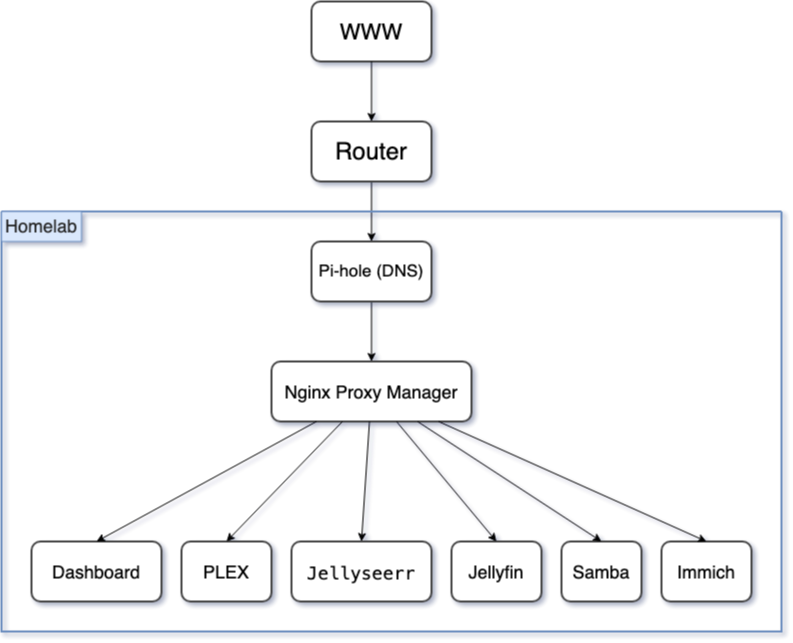

The diagram above was exported from draw.io. Its source (the exported page's mxGraphModel, read from the mxfile embedded in the PNG):
<mxGraphModel dx="990" dy="811" grid="1" gridSize="10" guides="1" tooltips="1" connect="1" arrows="1" fold="1" page="1" pageScale="1" pageWidth="850" pageHeight="1100" background="#FFFFFF" math="0" shadow="1">
  <root>
    <mxCell id="0" />
    <mxCell id="1" parent="0" />
    <mxCell id="pSL0RdxL3CMhLZvK4lBo-2" value="&lt;font style=&quot;font-size: 22px;&quot;&gt;WWW&lt;/font&gt;" style="rounded=1;whiteSpace=wrap;html=1;strokeColor=#474747;gradientColor=none;fillColor=default;strokeWidth=2;spacingTop=3;" vertex="1" parent="1">
      <mxGeometry x="360" y="70" width="120" height="60" as="geometry" />
    </mxCell>
    <mxCell id="pSL0RdxL3CMhLZvK4lBo-3" value="" style="endArrow=classic;html=1;rounded=0;exitX=0.5;exitY=1;exitDx=0;exitDy=0;entryX=0.5;entryY=0;entryDx=0;entryDy=0;" edge="1" parent="1" source="pSL0RdxL3CMhLZvK4lBo-2" target="pSL0RdxL3CMhLZvK4lBo-17">
      <mxGeometry width="50" height="50" relative="1" as="geometry">
        <mxPoint x="410" y="430" as="sourcePoint" />
        <mxPoint x="420" y="210" as="targetPoint" />
      </mxGeometry>
    </mxCell>
    <mxCell id="pSL0RdxL3CMhLZvK4lBo-9" value="" style="endArrow=classic;html=1;rounded=0;exitX=0.5;exitY=1;exitDx=0;exitDy=0;entryX=0.5;entryY=0;entryDx=0;entryDy=0;" edge="1" parent="1" source="pSL0RdxL3CMhLZvK4lBo-17">
      <mxGeometry width="50" height="50" relative="1" as="geometry">
        <mxPoint x="420" y="270" as="sourcePoint" />
        <mxPoint x="420" y="310" as="targetPoint" />
      </mxGeometry>
    </mxCell>
    <mxCell id="pSL0RdxL3CMhLZvK4lBo-10" value="" style="endArrow=classic;html=1;rounded=0;exitX=0.5;exitY=1;exitDx=0;exitDy=0;entryX=0.5;entryY=0;entryDx=0;entryDy=0;" edge="1" parent="1" target="pSL0RdxL3CMhLZvK4lBo-20">
      <mxGeometry width="50" height="50" relative="1" as="geometry">
        <mxPoint x="420" y="370" as="sourcePoint" />
        <mxPoint x="490" y="590" as="targetPoint" />
      </mxGeometry>
    </mxCell>
    <mxCell id="pSL0RdxL3CMhLZvK4lBo-17" value="&lt;font style=&quot;font-size: 24px;&quot;&gt;Router&lt;/font&gt;" style="rounded=1;whiteSpace=wrap;html=1;strokeColor=#474747;gradientColor=none;fillColor=default;strokeWidth=2;spacingTop=2;" vertex="1" parent="1">
      <mxGeometry x="360" y="190" width="120" height="60" as="geometry" />
    </mxCell>
    <mxCell id="pSL0RdxL3CMhLZvK4lBo-19" value="&lt;font style=&quot;font-size: 17px;&quot;&gt;Pi-hole (DNS)&lt;/font&gt;" style="rounded=1;whiteSpace=wrap;html=1;strokeColor=#474747;gradientColor=none;fillColor=default;strokeWidth=2;" vertex="1" parent="1">
      <mxGeometry x="360" y="310" width="120" height="60" as="geometry" />
    </mxCell>
    <mxCell id="pSL0RdxL3CMhLZvK4lBo-20" value="&lt;font style=&quot;font-size: 18px;&quot;&gt;Nginx Proxy Manager&lt;/font&gt;" style="rounded=1;whiteSpace=wrap;html=1;strokeColor=#474747;gradientColor=none;fillColor=default;strokeWidth=2;verticalAlign=middle;spacing=2;spacingTop=4;" vertex="1" parent="1">
      <mxGeometry x="320" y="430" width="200" height="60" as="geometry" />
    </mxCell>
    <mxCell id="pSL0RdxL3CMhLZvK4lBo-22" value="&lt;font style=&quot;font-size: 18px;&quot;&gt;PLEX&lt;/font&gt;" style="rounded=1;whiteSpace=wrap;html=1;strokeColor=#474747;gradientColor=none;fillColor=default;strokeWidth=2;verticalAlign=middle;spacing=2;spacingTop=4;" vertex="1" parent="1">
      <mxGeometry x="230" y="610" width="90" height="60" as="geometry" />
    </mxCell>
    <mxCell id="pSL0RdxL3CMhLZvK4lBo-23" value="&lt;font face=&quot;Helvetica&quot; style=&quot;font-size: 18px;&quot;&gt;Dashboard&lt;/font&gt;" style="rounded=1;whiteSpace=wrap;html=1;strokeColor=#474747;gradientColor=none;fillColor=default;strokeWidth=2;verticalAlign=middle;spacing=2;spacingTop=4;" vertex="1" parent="1">
      <mxGeometry x="80" y="610" width="130" height="60" as="geometry" />
    </mxCell>
    <mxCell id="pSL0RdxL3CMhLZvK4lBo-24" value="&lt;font style=&quot;font-size: 18px;&quot;&gt;Samba&lt;/font&gt;" style="rounded=1;whiteSpace=wrap;html=1;strokeColor=#474747;gradientColor=none;fillColor=default;strokeWidth=2;verticalAlign=middle;spacing=2;spacingTop=4;" vertex="1" parent="1">
      <mxGeometry x="610" y="610" width="80" height="60" as="geometry" />
    </mxCell>
    <mxCell id="pSL0RdxL3CMhLZvK4lBo-25" value="&lt;font style=&quot;font-size: 18px;&quot;&gt;Immich&lt;/font&gt;" style="rounded=1;whiteSpace=wrap;html=1;strokeColor=#474747;gradientColor=none;fillColor=default;strokeWidth=2;verticalAlign=middle;spacing=2;spacingTop=4;" vertex="1" parent="1">
      <mxGeometry x="710" y="610" width="90" height="60" as="geometry" />
    </mxCell>
    <mxCell id="pSL0RdxL3CMhLZvK4lBo-26" value="&lt;pre&gt;&lt;div style=&quot;color: rgb(173, 173, 173); background-color: rgba(0, 0, 0, 0); font-family: &amp;quot;Menlo&amp;quot;, &amp;quot;monospace-fallback&amp;quot;, &amp;quot;monospace&amp;quot;;&quot;&gt;&lt;div&gt;&lt;font style=&quot;font-size: 18px; color: rgb(0, 0, 0);&quot;&gt;Jellyseerr&lt;/font&gt;&lt;/div&gt;&lt;/div&gt;&lt;/pre&gt;" style="rounded=1;whiteSpace=wrap;html=1;strokeColor=#474747;gradientColor=none;fillColor=default;strokeWidth=2;verticalAlign=middle;spacing=2;spacingTop=4;" vertex="1" parent="1">
      <mxGeometry x="340" y="610" width="140" height="60" as="geometry" />
    </mxCell>
    <mxCell id="pSL0RdxL3CMhLZvK4lBo-27" value="&lt;font style=&quot;font-size: 18px;&quot;&gt;Jellyfin&lt;/font&gt;" style="rounded=1;whiteSpace=wrap;html=1;strokeColor=#474747;gradientColor=none;fillColor=default;strokeWidth=2;verticalAlign=middle;spacing=2;spacingTop=4;" vertex="1" parent="1">
      <mxGeometry x="500" y="610" width="90" height="60" as="geometry" />
    </mxCell>
    <mxCell id="pSL0RdxL3CMhLZvK4lBo-28" value="" style="swimlane;startSize=0;strokeWidth=2;fillColor=#dae8fc;strokeColor=#6c8ebf;" vertex="1" parent="1">
      <mxGeometry x="50" y="280" width="780" height="420" as="geometry" />
    </mxCell>
    <mxCell id="pSL0RdxL3CMhLZvK4lBo-5" value="&lt;div&gt;&lt;font style=&quot;font-size: 18px;&quot;&gt;Homelab&lt;/font&gt;&lt;/div&gt;" style="text;html=1;align=center;verticalAlign=middle;whiteSpace=wrap;rounded=0;fillColor=#dae8fc;strokeColor=#6c8ebf;spacingTop=2;fontColor=#242424;" vertex="1" parent="pSL0RdxL3CMhLZvK4lBo-28">
      <mxGeometry width="80" height="30" as="geometry" />
    </mxCell>
    <mxCell id="pSL0RdxL3CMhLZvK4lBo-31" value="" style="endArrow=classic;html=1;rounded=0;entryX=0.5;entryY=0;entryDx=0;entryDy=0;" edge="1" parent="1" source="pSL0RdxL3CMhLZvK4lBo-20" target="pSL0RdxL3CMhLZvK4lBo-23">
      <mxGeometry width="50" height="50" relative="1" as="geometry">
        <mxPoint x="240" y="560" as="sourcePoint" />
        <mxPoint x="290" y="510" as="targetPoint" />
      </mxGeometry>
    </mxCell>
    <mxCell id="pSL0RdxL3CMhLZvK4lBo-32" value="" style="endArrow=classic;html=1;rounded=0;entryX=0.5;entryY=0;entryDx=0;entryDy=0;" edge="1" parent="1" source="pSL0RdxL3CMhLZvK4lBo-20" target="pSL0RdxL3CMhLZvK4lBo-22">
      <mxGeometry width="50" height="50" relative="1" as="geometry">
        <mxPoint x="360" y="430" as="sourcePoint" />
        <mxPoint x="410" y="380" as="targetPoint" />
      </mxGeometry>
    </mxCell>
    <mxCell id="pSL0RdxL3CMhLZvK4lBo-33" value="" style="endArrow=classic;html=1;rounded=0;entryX=0.5;entryY=0;entryDx=0;entryDy=0;" edge="1" parent="1" source="pSL0RdxL3CMhLZvK4lBo-20" target="pSL0RdxL3CMhLZvK4lBo-26">
      <mxGeometry width="50" height="50" relative="1" as="geometry">
        <mxPoint x="590" y="450" as="sourcePoint" />
        <mxPoint x="640" y="400" as="targetPoint" />
      </mxGeometry>
    </mxCell>
    <mxCell id="pSL0RdxL3CMhLZvK4lBo-34" value="" style="endArrow=classic;html=1;rounded=0;entryX=0.5;entryY=0;entryDx=0;entryDy=0;" edge="1" parent="1" source="pSL0RdxL3CMhLZvK4lBo-20" target="pSL0RdxL3CMhLZvK4lBo-24">
      <mxGeometry width="50" height="50" relative="1" as="geometry">
        <mxPoint x="170" y="500" as="sourcePoint" />
        <mxPoint x="220" y="450" as="targetPoint" />
      </mxGeometry>
    </mxCell>
    <mxCell id="pSL0RdxL3CMhLZvK4lBo-36" value="" style="endArrow=classic;html=1;rounded=0;entryX=0.5;entryY=0;entryDx=0;entryDy=0;" edge="1" parent="1" source="pSL0RdxL3CMhLZvK4lBo-20" target="pSL0RdxL3CMhLZvK4lBo-27">
      <mxGeometry width="50" height="50" relative="1" as="geometry">
        <mxPoint x="240" y="430" as="sourcePoint" />
        <mxPoint x="290" y="380" as="targetPoint" />
      </mxGeometry>
    </mxCell>
    <mxCell id="pSL0RdxL3CMhLZvK4lBo-35" value="" style="endArrow=classic;html=1;rounded=0;entryX=0.5;entryY=0;entryDx=0;entryDy=0;" edge="1" parent="1" source="pSL0RdxL3CMhLZvK4lBo-20" target="pSL0RdxL3CMhLZvK4lBo-25">
      <mxGeometry width="50" height="50" relative="1" as="geometry">
        <mxPoint x="160" y="440" as="sourcePoint" />
        <mxPoint x="210" y="390" as="targetPoint" />
      </mxGeometry>
    </mxCell>
  </root>
</mxGraphModel>